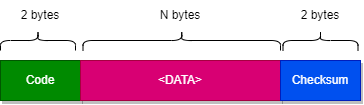

The diagram above was exported from draw.io. Its source (the exported page's mxGraphModel, read from the mxfile embedded in the PNG):
<mxGraphModel dx="552" dy="197" grid="1" gridSize="10" guides="1" tooltips="1" connect="1" arrows="1" fold="1" page="1" pageScale="1" pageWidth="850" pageHeight="1100" math="0" shadow="0">
  <root>
    <mxCell id="0" />
    <mxCell id="1" parent="0" />
    <mxCell id="2" value="Code" style="rounded=0;whiteSpace=wrap;html=1;fillColor=#008a00;fontColor=#ffffff;strokeColor=#005700;shadow=1;" vertex="1" parent="1">
      <mxGeometry x="120" y="200" width="80" height="40" as="geometry" />
    </mxCell>
    <mxCell id="3" value="&amp;lt;DATA&amp;gt;" style="rounded=0;whiteSpace=wrap;html=1;fillColor=#d80073;fontColor=#ffffff;strokeColor=#A50040;shadow=1;" vertex="1" parent="1">
      <mxGeometry x="200" y="200" width="200" height="40" as="geometry" />
    </mxCell>
    <mxCell id="4" value="Checksum" style="rounded=0;whiteSpace=wrap;html=1;fillColor=#0050ef;fontColor=#ffffff;strokeColor=#001DBC;shadow=1;" vertex="1" parent="1">
      <mxGeometry x="400" y="200" width="80" height="40" as="geometry" />
    </mxCell>
    <mxCell id="5" value="" style="shape=curlyBracket;whiteSpace=wrap;html=1;rounded=1;flipH=1;labelPosition=right;verticalLabelPosition=middle;align=left;verticalAlign=middle;rotation=-90;" vertex="1" parent="1">
      <mxGeometry x="147.5" y="142.5" width="20" height="75" as="geometry" />
    </mxCell>
    <mxCell id="6" value="2 bytes" style="text;html=1;strokeColor=none;fillColor=none;align=center;verticalAlign=middle;whiteSpace=wrap;rounded=0;" vertex="1" parent="1">
      <mxGeometry x="120" y="140" width="80" height="30" as="geometry" />
    </mxCell>
    <mxCell id="7" value="N bytes" style="text;html=1;strokeColor=none;fillColor=none;align=center;verticalAlign=middle;whiteSpace=wrap;rounded=0;" vertex="1" parent="1">
      <mxGeometry x="200" y="140" width="200" height="30" as="geometry" />
    </mxCell>
    <mxCell id="8" value="" style="shape=curlyBracket;whiteSpace=wrap;html=1;rounded=1;flipH=1;labelPosition=right;verticalLabelPosition=middle;align=left;verticalAlign=middle;rotation=-90;" vertex="1" parent="1">
      <mxGeometry x="291.25" y="81.25" width="20" height="197.5" as="geometry" />
    </mxCell>
    <mxCell id="10" value="" style="shape=curlyBracket;whiteSpace=wrap;html=1;rounded=1;flipH=1;labelPosition=right;verticalLabelPosition=middle;align=left;verticalAlign=middle;rotation=-90;" vertex="1" parent="1">
      <mxGeometry x="430" y="142.5" width="20" height="75" as="geometry" />
    </mxCell>
    <mxCell id="11" value="2 bytes" style="text;html=1;strokeColor=none;fillColor=none;align=center;verticalAlign=middle;whiteSpace=wrap;rounded=0;" vertex="1" parent="1">
      <mxGeometry x="400" y="140" width="80" height="30" as="geometry" />
    </mxCell>
  </root>
</mxGraphModel>